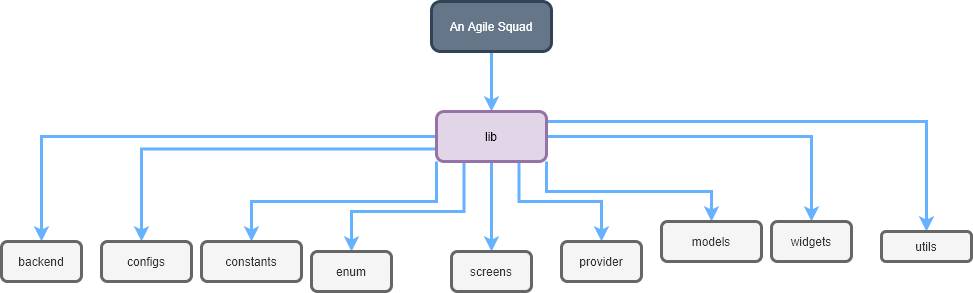

The diagram above was exported from draw.io. Its source (the exported page's mxGraphModel, read from the mxfile embedded in the PNG):
<mxGraphModel dx="1888" dy="521" grid="1" gridSize="10" guides="1" tooltips="1" connect="1" arrows="1" fold="1" page="1" pageScale="1" pageWidth="850" pageHeight="1100" math="0" shadow="0">
  <root>
    <mxCell id="0" />
    <mxCell id="1" parent="0" />
    <mxCell id="kQoJFRXA39szFajQ5lnt-3" style="edgeStyle=orthogonalEdgeStyle;rounded=0;orthogonalLoop=1;jettySize=auto;html=1;strokeColor=#66B2FF;strokeWidth=3;" parent="1" source="kQoJFRXA39szFajQ5lnt-2" edge="1">
      <mxGeometry relative="1" as="geometry">
        <mxPoint x="400" y="130" as="targetPoint" />
      </mxGeometry>
    </mxCell>
    <mxCell id="kQoJFRXA39szFajQ5lnt-2" value="An Agile Squad" style="rounded=1;whiteSpace=wrap;html=1;arcSize=18;fillColor=#647687;strokeColor=#314354;fontColor=#ffffff;strokeWidth=3;" parent="1" vertex="1">
      <mxGeometry x="340" y="20" width="120" height="50" as="geometry" />
    </mxCell>
    <mxCell id="kQoJFRXA39szFajQ5lnt-5" style="edgeStyle=orthogonalEdgeStyle;rounded=0;orthogonalLoop=1;jettySize=auto;html=1;strokeColor=#66B2FF;strokeWidth=3;" parent="1" source="kQoJFRXA39szFajQ5lnt-4" target="kQoJFRXA39szFajQ5lnt-6" edge="1">
      <mxGeometry relative="1" as="geometry">
        <mxPoint x="50" y="260" as="targetPoint" />
      </mxGeometry>
    </mxCell>
    <mxCell id="kQoJFRXA39szFajQ5lnt-7" style="edgeStyle=orthogonalEdgeStyle;rounded=0;orthogonalLoop=1;jettySize=auto;html=1;exitX=0;exitY=0.75;exitDx=0;exitDy=0;strokeColor=#66B2FF;strokeWidth=3;" parent="1" source="kQoJFRXA39szFajQ5lnt-4" edge="1">
      <mxGeometry relative="1" as="geometry">
        <mxPoint x="50" y="260" as="targetPoint" />
        <Array as="points">
          <mxPoint x="50" y="168" />
        </Array>
      </mxGeometry>
    </mxCell>
    <mxCell id="kQoJFRXA39szFajQ5lnt-9" style="edgeStyle=orthogonalEdgeStyle;rounded=0;orthogonalLoop=1;jettySize=auto;html=1;exitX=0;exitY=1;exitDx=0;exitDy=0;strokeColor=#66B2FF;strokeWidth=3;" parent="1" source="kQoJFRXA39szFajQ5lnt-4" target="kQoJFRXA39szFajQ5lnt-10" edge="1">
      <mxGeometry relative="1" as="geometry">
        <mxPoint x="150" y="260" as="targetPoint" />
      </mxGeometry>
    </mxCell>
    <mxCell id="kQoJFRXA39szFajQ5lnt-11" style="edgeStyle=orthogonalEdgeStyle;rounded=0;orthogonalLoop=1;jettySize=auto;html=1;exitX=0.25;exitY=1;exitDx=0;exitDy=0;strokeColor=#66B2FF;strokeWidth=3;" parent="1" source="kQoJFRXA39szFajQ5lnt-4" edge="1">
      <mxGeometry relative="1" as="geometry">
        <mxPoint x="260" y="270" as="targetPoint" />
        <Array as="points">
          <mxPoint x="373" y="230" />
          <mxPoint x="260" y="230" />
        </Array>
      </mxGeometry>
    </mxCell>
    <mxCell id="kQoJFRXA39szFajQ5lnt-15" style="edgeStyle=orthogonalEdgeStyle;rounded=0;orthogonalLoop=1;jettySize=auto;html=1;exitX=0.5;exitY=1;exitDx=0;exitDy=0;strokeColor=#66B2FF;strokeWidth=3;" parent="1" source="kQoJFRXA39szFajQ5lnt-4" target="kQoJFRXA39szFajQ5lnt-16" edge="1">
      <mxGeometry relative="1" as="geometry">
        <mxPoint x="400" y="270" as="targetPoint" />
      </mxGeometry>
    </mxCell>
    <mxCell id="kQoJFRXA39szFajQ5lnt-17" style="edgeStyle=orthogonalEdgeStyle;rounded=0;orthogonalLoop=1;jettySize=auto;html=1;exitX=0.75;exitY=1;exitDx=0;exitDy=0;strokeColor=#66B2FF;strokeWidth=3;" parent="1" source="kQoJFRXA39szFajQ5lnt-4" edge="1">
      <mxGeometry relative="1" as="geometry">
        <mxPoint x="510" y="260" as="targetPoint" />
      </mxGeometry>
    </mxCell>
    <mxCell id="kQoJFRXA39szFajQ5lnt-19" style="edgeStyle=orthogonalEdgeStyle;rounded=0;orthogonalLoop=1;jettySize=auto;html=1;exitX=1;exitY=1;exitDx=0;exitDy=0;strokeColor=#66B2FF;strokeWidth=3;" parent="1" source="kQoJFRXA39szFajQ5lnt-4" edge="1">
      <mxGeometry relative="1" as="geometry">
        <mxPoint x="620" y="240" as="targetPoint" />
      </mxGeometry>
    </mxCell>
    <mxCell id="kQoJFRXA39szFajQ5lnt-23" style="edgeStyle=orthogonalEdgeStyle;rounded=0;orthogonalLoop=1;jettySize=auto;html=1;exitX=1;exitY=0.5;exitDx=0;exitDy=0;strokeColor=#66B2FF;strokeWidth=3;" parent="1" source="kQoJFRXA39szFajQ5lnt-4" edge="1">
      <mxGeometry relative="1" as="geometry">
        <mxPoint x="720" y="240" as="targetPoint" />
      </mxGeometry>
    </mxCell>
    <mxCell id="kQoJFRXA39szFajQ5lnt-25" style="edgeStyle=orthogonalEdgeStyle;rounded=0;orthogonalLoop=1;jettySize=auto;html=1;exitX=1;exitY=0.25;exitDx=0;exitDy=0;strokeColor=#66B2FF;strokeWidth=3;" parent="1" source="kQoJFRXA39szFajQ5lnt-4" target="kQoJFRXA39szFajQ5lnt-26" edge="1">
      <mxGeometry relative="1" as="geometry">
        <mxPoint x="800" y="250" as="targetPoint" />
        <Array as="points">
          <mxPoint x="455" y="140" />
          <mxPoint x="835" y="140" />
        </Array>
      </mxGeometry>
    </mxCell>
    <mxCell id="kQoJFRXA39szFajQ5lnt-4" value="lib" style="rounded=1;whiteSpace=wrap;html=1;fillColor=#e1d5e7;strokeColor=#9673a6;strokeWidth=3;" parent="1" vertex="1">
      <mxGeometry x="345" y="130" width="110" height="50" as="geometry" />
    </mxCell>
    <mxCell id="kQoJFRXA39szFajQ5lnt-6" value="backend" style="rounded=1;whiteSpace=wrap;html=1;fillColor=#f5f5f5;strokeColor=#666666;fontColor=#333333;strokeWidth=3;" parent="1" vertex="1">
      <mxGeometry x="-90" y="260" width="80" height="40" as="geometry" />
    </mxCell>
    <mxCell id="kQoJFRXA39szFajQ5lnt-8" value="configs" style="rounded=1;whiteSpace=wrap;html=1;fillColor=#f5f5f5;strokeColor=#666666;fontColor=#333333;strokeWidth=3;" parent="1" vertex="1">
      <mxGeometry x="10" y="260" width="90" height="40" as="geometry" />
    </mxCell>
    <mxCell id="kQoJFRXA39szFajQ5lnt-10" value="constants" style="rounded=1;whiteSpace=wrap;html=1;fillColor=#f5f5f5;strokeColor=#666666;fontColor=#333333;strokeWidth=3;" parent="1" vertex="1">
      <mxGeometry x="110" y="260" width="100" height="40" as="geometry" />
    </mxCell>
    <mxCell id="kQoJFRXA39szFajQ5lnt-12" value="enum" style="rounded=1;whiteSpace=wrap;html=1;fillColor=#f5f5f5;strokeColor=#666666;fontColor=#333333;strokeWidth=3;" parent="1" vertex="1">
      <mxGeometry x="220" y="270" width="80" height="40" as="geometry" />
    </mxCell>
    <mxCell id="kQoJFRXA39szFajQ5lnt-16" value="screens" style="rounded=1;whiteSpace=wrap;html=1;fillColor=#f5f5f5;strokeColor=#666666;fontColor=#333333;strokeWidth=3;" parent="1" vertex="1">
      <mxGeometry x="360" y="270" width="80" height="40" as="geometry" />
    </mxCell>
    <mxCell id="kQoJFRXA39szFajQ5lnt-18" value="provider" style="rounded=1;whiteSpace=wrap;html=1;fillColor=#f5f5f5;strokeColor=#666666;fontColor=#333333;strokeWidth=3;" parent="1" vertex="1">
      <mxGeometry x="470" y="260" width="80" height="40" as="geometry" />
    </mxCell>
    <mxCell id="kQoJFRXA39szFajQ5lnt-22" value="models" style="rounded=1;whiteSpace=wrap;html=1;fillColor=#f5f5f5;strokeColor=#666666;fontColor=#333333;strokeWidth=3;" parent="1" vertex="1">
      <mxGeometry x="570" y="240" width="100" height="40" as="geometry" />
    </mxCell>
    <mxCell id="kQoJFRXA39szFajQ5lnt-24" value="widgets" style="rounded=1;whiteSpace=wrap;html=1;fillColor=#f5f5f5;strokeColor=#666666;fontColor=#333333;strokeWidth=3;" parent="1" vertex="1">
      <mxGeometry x="680" y="240" width="80" height="40" as="geometry" />
    </mxCell>
    <mxCell id="kQoJFRXA39szFajQ5lnt-26" value="utils" style="rounded=1;whiteSpace=wrap;html=1;fillColor=#f5f5f5;strokeColor=#666666;fontColor=#333333;strokeWidth=3;" parent="1" vertex="1">
      <mxGeometry x="790" y="250" width="90" height="30" as="geometry" />
    </mxCell>
  </root>
</mxGraphModel>